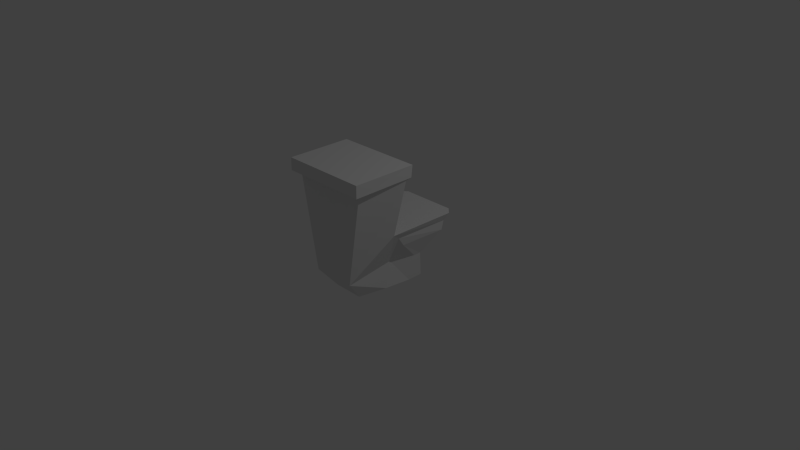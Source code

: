 # Source: Toilet.blend  (saved by Blender 2.72.0; exported with 4.5.12 LTS)
import bpy
from mathutils import Matrix  # noqa: F401  (used for matrix-valued properties, if any)

bpy.ops.wm.read_factory_settings(use_empty=True)
scene = bpy.context.scene
scene.name = 'Scene'

# ---- collections
col_collection_1 = bpy.data.collections.new('Collection 1'); scene.collection.children.link(col_collection_1)

# ---- materials (node trees are filled in below, after node groups)
mat_material = bpy.data.materials.new('Material')
mat_material.alpha_threshold = 0.0
mat_material.use_transparent_shadow = False
mat_material.roughness = 0.5
mat_material.line_color = (0.0, 0.0, 0.0, 1.0)

# ---- material node trees

# ---- world
world_world = bpy.data.worlds.new('World'); scene.world = world_world
world_world.color = (0.05088, 0.05088, 0.05088)
world_world.use_sun_shadow = False
world_world.sun_shadow_jitter_overblur = 0.0
world_world.cycles.sampling_method = 'MANUAL'
world_world.cycles.sample_map_resolution = 256

# ---- cameras
cam_camera = bpy.data.cameras.new('Camera')
cam_camera.clip_end = 100.0
cam_camera.lens = 35.0
cam_camera.sensor_width = 32.0
cam_camera.sensor_height = 18.0
cam_camera.ortho_scale = 7.314
cam_camera.dof.focus_distance = 0.0
cam_camera.dof.aperture_fstop = 128.0

# ---- lights
light_lamp = bpy.data.lights.new('Lamp', 'POINT')
light_lamp.transmission_factor = 0.0
light_lamp.cutoff_distance = 30.0
light_lamp.energy = 100.0
light_lamp.shadow_buffer_clip_start = 1.001
light_lamp.shadow_soft_size = 0.1
light_lamp.shadow_maximum_resolution = 0.006
light_lamp.use_absolute_resolution = True
light_lamp.cycles.use_multiple_importance_sampling = False

# ---- meshes
me_cube_001 = bpy.data.meshes.new('Cube.001')
me_cube_001.from_pydata([(0.8539, -0.4097, -0.3399)], [], [])
_uv = me_cube_001.uv_layers.new(name='UVMap')
_uv.uv.foreach_set('vector', [])
me_cube_001.materials.append(mat_material)
me_cube_001.use_remesh_preserve_volume = False
me_cube_001.use_remesh_preserve_attributes = False
me_cube_001.use_mirror_vertex_groups = False
me_cube_001.update()
me_cube = bpy.data.meshes.new('Cube')
me_cube.from_pydata([(0.7008, 0.1838, -1.157), (0.5981, -0.7761, -1.139), (0.191, -0.7761, -1.139), (0.08731, 0.1838, -1.157), (0.8612, 0.5254, -0.3457), (0.9932, -1.09, 0.5704), (-0.1822, -1.09, 0.5704), (-0.07027, 0.5368, -0.3457), (0.7098, 0.1637, -0.8315), (0.6908, -0.9953, -0.8575), (0.1037, -0.9997, -0.8577), (0.08099, 0.1637, -0.8315), (0.7008, -0.02705, -1.157), (0.08731, -0.02705, -1.157), (0.8539, -0.4097, -0.3399), (-0.06282, -0.4108, -0.3387), (0.7098, 0.05796, -0.8315), (0.08099, 0.05796, -0.8315), (0.6552, -0.378, -1.157), (0.9932, -0.2349, 0.5704), (0.6082, -0.2643, -0.8315), (0.1255, -0.378, -1.157), (-0.1822, -0.2349, 0.5704), (0.1831, -0.2628, -0.8315), (0.8231, 0.4351, -0.5618), (-0.0322, 0.4435, -0.5618), (0.7858, -0.1958, -0.567), (0.00598, -0.1958, -0.567), (0.9887, -1.09, 0.407), (-0.1852, -1.091, 0.407), (0.9936, -0.2552, 0.4173), (-0.1918, -0.2554, 0.4175), (0.9738, -0.3193, 0.3909), (-0.1241, -0.9949, 0.3966), (0.9168, -0.9937, 0.3837), (-0.1817, -0.3197, 0.3913), (0.6364, 0.1838, -1.157), (0.5554, -0.7761, -1.139), (0.7635, 0.6206, -0.3457), (0.6292, -0.9958, -0.8575), (0.6438, 0.1637, -0.8315), (0.7334, 0.5055, -0.5618), (0.1466, 0.1838, -1.157), (0.2072, -0.7761, -1.139), (0.01923, 0.6206, -0.3457), (0.1418, 0.1637, -0.8315), (0.05021, 0.5055, -0.5618), (0.8198, 0.4719, -0.443), (-0.02965, 0.4829, -0.4396), (0.801, -0.2858, -0.4393), (-0.01057, -0.2889, -0.436), (0.7308, 0.5515, -0.4427), (0.05262, 0.5514, -0.443)], [], [(45, 42, 3, 11), (34, 33, 10, 39, 9), (13, 17, 11, 3), (46, 45, 11, 25), (17, 27, 25, 11), (0, 8, 16, 12), (8, 24, 26, 16), (12, 16, 20, 18), (52, 46, 25, 48), (22, 31, 29, 6), (32, 34, 9, 14), (47, 4, 14, 49), (18, 20, 9, 1), (14, 20, 16, 26, 49), (14, 9, 20), (28, 29, 33, 34), (19, 5, 28, 30), (21, 23, 17, 13), (30, 31, 22, 19), (23, 15, 50, 27, 17), (50, 15, 7, 48), (30, 28, 34, 32), (2, 10, 23, 21), (10, 15, 23), (31, 35, 33, 29), (19, 22, 6, 5), (5, 6, 29, 28), (8, 0, 36, 40), (24, 8, 40, 41), (38, 44, 7, 15, 14, 4), (47, 24, 41, 51), (32, 35, 31, 30), (14, 15, 35, 32), (39, 10, 2, 43, 37, 1, 9), (40, 36, 42, 45), (41, 40, 45, 46), (12, 18, 1, 37, 43, 2, 21, 13, 3, 42, 36, 0), (51, 41, 46, 52), (35, 15, 10, 33), (38, 51, 52, 44), (44, 52, 48, 7), (27, 50, 48, 25), (24, 47, 49, 26), (4, 47, 51, 38)])
_uv = me_cube.uv_layers.new(name='UVMap')
_uv.uv.foreach_set('vector', [0.6657, 0.06978, 0.6647, 0.000187, 0.6773, 0.000187, 0.6787, 0.06978, 0.3539, 0.5153, 0.1431, 0.5825, 0.1116, 0.3133, 0.2156, 0.2813, 0.231, 0.277, 0.2091, 0.9998, 0.2273, 0.9297, 0.2501, 0.9297, 0.2545, 0.9998, 0.6852, 0.1627, 0.6657, 0.06978, 0.6787, 0.06952, 0.7045, 0.152, 0.2273, 0.9297, 0.1784, 0.8665, 0.315, 0.8748, 0.2498, 0.9316, 0.6511, 0.6406, 0.6869, 0.701, 0.6681, 0.7138, 0.6136, 0.6661, 0.6857, 0.6995, 0.7702, 0.7112, 0.6631, 0.7936, 0.6681, 0.7138, 0.6136, 0.6661, 0.6681, 0.7138, 0.6091, 0.7524, 0.5508, 0.7092, 0.6847, 0.1899, 0.6852, 0.1627, 0.7067, 0.158, 0.7071, 0.1854, 0.8492, 0.8638, 0.845, 0.8965, 0.6667, 0.9, 0.6667, 0.8651, 0.4835, 0.4529, 0.3539, 0.5153, 0.231, 0.277, 0.3948, 0.3215, 0.9255, 0.001564, 0.9368, 0.02417, 0.7372, 0.02417, 0.7637, 0.000187, 0.5508, 0.7092, 0.6091, 0.7524, 0.4839, 0.8453, 0.4839, 0.7648, 0.6558, 0.8634, 0.6091, 0.7524, 0.6681, 0.7138, 0.6631, 0.7936, 0.6622, 0.8276, 0.6558, 0.8634, 0.4839, 0.8453, 0.6091, 0.7524, 0.3748, 0.5308, 0.1368, 0.6059, 0.1431, 0.5825, 0.3539, 0.5153, 0.6664, 0.9148, 0.484, 0.9148, 0.4839, 0.8799, 0.6621, 0.8821, 0.1331, 0.9998, 0.1572, 0.9309, 0.2273, 0.9297, 0.2091, 0.9998, 0.4839, 0.6072, 0.7369, 0.6073, 0.7348, 0.6402, 0.484, 0.6401, 0.1572, 0.9309, 0.1329, 0.8125, 0.158, 0.8381, 0.1784, 0.8665, 0.2273, 0.9297, 0.6928, 0.9369, 0.6667, 0.9134, 0.869, 0.9134, 0.8576, 0.9353, 0.6621, 0.8821, 0.4839, 0.8799, 0.5045, 0.8638, 0.6485, 0.8748, 0.04632, 0.9909, 0.000187, 0.9246, 0.1572, 0.9309, 0.1331, 0.9998, 0.000187, 0.9246, 0.1329, 0.8125, 0.1572, 0.9309, 0.845, 0.8965, 0.8316, 0.9032, 0.6873, 0.913, 0.6667, 0.9, 0.4409, 0.7369, 0.2026, 0.8121, 0.1479, 0.6389, 0.3862, 0.5636, 0.3862, 0.5636, 0.1479, 0.6389, 0.1368, 0.6059, 0.3748, 0.5308, 0.5445, 0.06978, 0.5464, 0.000187, 0.5601, 0.000187, 0.5586, 0.06978, 0.5184, 0.1505, 0.5445, 0.06945, 0.5586, 0.06978, 0.5395, 0.1627, 0.533, 0.2154, 0.6919, 0.2154, 0.711, 0.2332, 0.7094, 0.4355, 0.5137, 0.4352, 0.5122, 0.2357, 0.5152, 0.1839, 0.5157, 0.1573, 0.5395, 0.1627, 0.54, 0.1899, 0.4881, 0.5924, 0.7347, 0.5925, 0.7369, 0.6073, 0.4839, 0.6072, 0.5137, 0.4352, 0.7094, 0.4355, 0.7347, 0.5925, 0.4881, 0.5924, 0.2156, 0.2813, 0.1116, 0.3133, 0.1013, 0.2336, 0.1047, 0.2326, 0.1759, 0.2085, 0.1849, 0.2056, 0.231, 0.277, 0.5586, 0.06978, 0.5601, 0.000187, 0.6647, 0.000187, 0.6657, 0.06978, 0.5395, 0.1627, 0.5586, 0.06978, 0.6657, 0.06978, 0.6852, 0.1627, 0.1545, 0.04349, 0.1696, 0.1187, 0.1849, 0.2056, 0.1759, 0.2085, 0.1047, 0.2326, 0.1013, 0.2336, 0.06077, 0.1556, 0.02854, 0.08615, 0.01387, 0.04284, 0.02605, 0.03872, 0.1266, 0.004663, 0.1399, 0.000187, 0.54, 0.1899, 0.5395, 0.1627, 0.6852, 0.1627, 0.6847, 0.1899, 0.000187, 0.6009, 0.0001872, 0.4425, 0.1116, 0.3133, 0.1431, 0.5825, 0.533, 0.2154, 0.54, 0.1899, 0.6847, 0.1899, 0.6919, 0.2154, 0.6919, 0.2154, 0.6847, 0.1899, 0.7058, 0.181, 0.7153, 0.2038, 0.1784, 0.8665, 0.158, 0.8381, 0.3249, 0.8367, 0.3168, 0.8633, 0.7782, 0.72, 0.7989, 0.7372, 0.6622, 0.8276, 0.6631, 0.7936, 0.5071, 0.2022, 0.517, 0.1789, 0.54, 0.1899, 0.533, 0.2154])
me_cube.materials.append(mat_material)
me_cube.use_remesh_preserve_volume = False
me_cube.use_remesh_preserve_attributes = False
me_cube.use_mirror_vertex_groups = False
me_cube.update()

# ---- objects
ob_cube_001 = bpy.data.objects.new('Cube.001', me_cube_001)
ob_cube = bpy.data.objects.new('Cube', me_cube)
ob_lamp = bpy.data.objects.new('Lamp', light_lamp)
ob_camera = bpy.data.objects.new('Camera', cam_camera)

# ---- transforms, parenting, visibility, modifiers, constraints
ob_cube_001.location = (0.0, 0.0, 1.036)
ob_cube_001.scale = (0.9705, 0.9705, 0.9705)
ob_cube_001.lock_rotations_4d = False
ob_cube_001.empty_display_type = 'ARROWS'
ob_cube_001.lineart.crease_threshold = 0.0
ob_cube.location = (0.0, 0.0, 1.036)
ob_cube.scale = (0.9705, 0.9705, 0.9705)
ob_cube.lock_rotations_4d = False
ob_cube.empty_display_type = 'ARROWS'
ob_cube.lineart.crease_threshold = 0.0
ob_lamp.location = (4.076, 1.005, 5.904)
ob_lamp.rotation_euler = (0.6503, 0.05522, 1.866)
ob_lamp.lock_rotations_4d = False
ob_lamp.empty_display_type = 'ARROWS'
ob_lamp.color = (0.0, 0.0, 0.0, 0.0)
ob_lamp.lineart.crease_threshold = 0.0
ob_camera.location = (7.481, -6.508, 5.344)
ob_camera.rotation_euler = (1.109, 0.01082, 0.8149)
ob_camera.lock_rotations_4d = False
ob_camera.empty_display_type = 'ARROWS'
ob_camera.color = (0.0, 0.0, 0.0, 0.0)
ob_camera.display_type = 'WIRE'
ob_camera.lineart.crease_threshold = 0.0

# ---- collection membership
col_collection_1.objects.link(ob_cube_001)
col_collection_1.objects.link(ob_cube)
col_collection_1.objects.link(ob_lamp)
col_collection_1.objects.link(ob_camera)

# ---- scene / render settings (as saved in the file)
scene.camera = ob_camera
scene.frame_start = 1; scene.frame_end = 250; scene.frame_set(0)
scene.render.engine = 'BLENDER_EEVEE_NEXT'
scene.render.resolution_percentage = 50
scene.render.dither_intensity = 0.0
scene.cycles.use_denoising = False
scene.cycles.samples = 10
scene.cycles.sampling_pattern = 'TABULATED_SOBOL'
scene.cycles.light_sampling_threshold = 0.0
scene.cycles.use_adaptive_sampling = False
scene.cycles.use_light_tree = False
scene.cycles.blur_glossy = 0.0
scene.cycles.pixel_filter_type = 'GAUSSIAN'
scene.cycles.sample_clamp_indirect = 0.0
scene.view_settings.view_transform = 'Standard'
bpy.context.view_layer.update()

